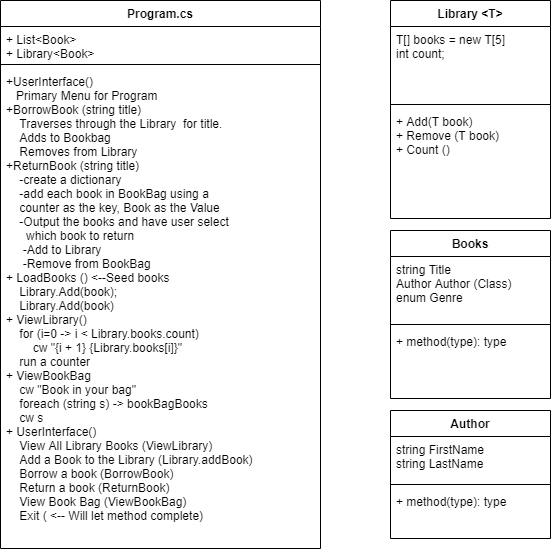

The diagram above was exported from draw.io. Its source (the exported page's mxGraphModel, read from the mxfile embedded in the PNG):
<mxGraphModel dx="362" dy="322" grid="1" gridSize="10" guides="1" tooltips="1" connect="1" arrows="1" fold="1" page="1" pageScale="1" pageWidth="850" pageHeight="1100" math="0" shadow="0">
  <root>
    <mxCell id="0" />
    <mxCell id="1" parent="0" />
    <mxCell id="p0XoeLaXyJKQ7ajoWr5a-9" value="Program.cs" style="swimlane;fontStyle=1;align=center;verticalAlign=top;childLayout=stackLayout;horizontal=1;startSize=26;horizontalStack=0;resizeParent=1;resizeParentMax=0;resizeLast=0;collapsible=1;marginBottom=0;" parent="1" vertex="1">
      <mxGeometry x="170" y="90" width="320" height="548" as="geometry" />
    </mxCell>
    <mxCell id="p0XoeLaXyJKQ7ajoWr5a-10" value="+ List&lt;Book&gt;&#10;+ Library&lt;Book&gt;" style="text;strokeColor=none;fillColor=none;align=left;verticalAlign=top;spacingLeft=4;spacingRight=4;overflow=hidden;rotatable=0;points=[[0,0.5],[1,0.5]];portConstraint=eastwest;" parent="p0XoeLaXyJKQ7ajoWr5a-9" vertex="1">
      <mxGeometry y="26" width="320" height="34" as="geometry" />
    </mxCell>
    <mxCell id="p0XoeLaXyJKQ7ajoWr5a-11" value="" style="line;strokeWidth=1;fillColor=none;align=left;verticalAlign=middle;spacingTop=-1;spacingLeft=3;spacingRight=3;rotatable=0;labelPosition=right;points=[];portConstraint=eastwest;" parent="p0XoeLaXyJKQ7ajoWr5a-9" vertex="1">
      <mxGeometry y="60" width="320" height="8" as="geometry" />
    </mxCell>
    <mxCell id="p0XoeLaXyJKQ7ajoWr5a-12" value="+UserInterface()&#10;   Primary Menu for Program&#10;+BorrowBook (string title)&#10;    Traverses through the Library  for title.&#10;    Adds to Bookbag&#10;    Removes from Library&#10;+ReturnBook (string title)&#10;    -create a dictionary&#10;    -add each book in BookBag using a&#10;    counter as the key, Book as the Value&#10;    -Output the books and have user select&#10;      which book to return&#10;     -Add to Library&#10;     -Remove from BookBag&#10;+ LoadBooks () &lt;--Seed books&#10;    Library.Add(book);&#10;    Library.Add(book)&#10;+ ViewLibrary()&#10;    for (i=0 -&gt; i &lt; Library.books.count) &#10;        cw &quot;{i + 1} {Library.books[i]}&quot;&#10;    run a counter&#10;+ ViewBookBag&#10;    cw &quot;Book in your bag&quot;&#10;    foreach (string s) -&gt; bookBagBooks &#10;    cw s&#10;+ UserInterface()&#10;    View All Library Books (ViewLibrary)&#10;    Add a Book to the Library (Library.addBook)&#10;    Borrow a book (BorrowBook)&#10;    Return a book (ReturnBook)&#10;    View Book Bag (ViewBookBag)&#10;    Exit ( &lt;-- Will let method complete)&#10;&#10;   " style="text;strokeColor=none;fillColor=none;align=left;verticalAlign=top;spacingLeft=4;spacingRight=4;overflow=hidden;rotatable=0;points=[[0,0.5],[1,0.5]];portConstraint=eastwest;" parent="p0XoeLaXyJKQ7ajoWr5a-9" vertex="1">
      <mxGeometry y="68" width="320" height="480" as="geometry" />
    </mxCell>
    <mxCell id="p0XoeLaXyJKQ7ajoWr5a-5" value="Library &lt;T&gt;" style="swimlane;fontStyle=1;align=center;verticalAlign=top;childLayout=stackLayout;horizontal=1;startSize=26;horizontalStack=0;resizeParent=1;resizeParentMax=0;resizeLast=0;collapsible=1;marginBottom=0;" parent="1" vertex="1">
      <mxGeometry x="560" y="90" width="160" height="218" as="geometry" />
    </mxCell>
    <mxCell id="p0XoeLaXyJKQ7ajoWr5a-6" value="T[] books = new T[5]&#10;int count;" style="text;strokeColor=none;fillColor=none;align=left;verticalAlign=top;spacingLeft=4;spacingRight=4;overflow=hidden;rotatable=0;points=[[0,0.5],[1,0.5]];portConstraint=eastwest;" parent="p0XoeLaXyJKQ7ajoWr5a-5" vertex="1">
      <mxGeometry y="26" width="160" height="74" as="geometry" />
    </mxCell>
    <mxCell id="p0XoeLaXyJKQ7ajoWr5a-7" value="" style="line;strokeWidth=1;fillColor=none;align=left;verticalAlign=middle;spacingTop=-1;spacingLeft=3;spacingRight=3;rotatable=0;labelPosition=right;points=[];portConstraint=eastwest;" parent="p0XoeLaXyJKQ7ajoWr5a-5" vertex="1">
      <mxGeometry y="100" width="160" height="8" as="geometry" />
    </mxCell>
    <mxCell id="p0XoeLaXyJKQ7ajoWr5a-8" value="+ Add(T book)&#10;+ Remove (T book)&#10;+ Count ()" style="text;strokeColor=none;fillColor=none;align=left;verticalAlign=top;spacingLeft=4;spacingRight=4;overflow=hidden;rotatable=0;points=[[0,0.5],[1,0.5]];portConstraint=eastwest;" parent="p0XoeLaXyJKQ7ajoWr5a-5" vertex="1">
      <mxGeometry y="108" width="160" height="110" as="geometry" />
    </mxCell>
    <mxCell id="p0XoeLaXyJKQ7ajoWr5a-1" value="Books" style="swimlane;fontStyle=1;align=center;verticalAlign=top;childLayout=stackLayout;horizontal=1;startSize=26;horizontalStack=0;resizeParent=1;resizeParentMax=0;resizeLast=0;collapsible=1;marginBottom=0;" parent="1" vertex="1">
      <mxGeometry x="560" y="320" width="160" height="168" as="geometry" />
    </mxCell>
    <mxCell id="p0XoeLaXyJKQ7ajoWr5a-2" value="string Title&#10;Author Author (Class)&#10;enum Genre" style="text;strokeColor=none;fillColor=none;align=left;verticalAlign=top;spacingLeft=4;spacingRight=4;overflow=hidden;rotatable=0;points=[[0,0.5],[1,0.5]];portConstraint=eastwest;" parent="p0XoeLaXyJKQ7ajoWr5a-1" vertex="1">
      <mxGeometry y="26" width="160" height="64" as="geometry" />
    </mxCell>
    <mxCell id="p0XoeLaXyJKQ7ajoWr5a-3" value="" style="line;strokeWidth=1;fillColor=none;align=left;verticalAlign=middle;spacingTop=-1;spacingLeft=3;spacingRight=3;rotatable=0;labelPosition=right;points=[];portConstraint=eastwest;" parent="p0XoeLaXyJKQ7ajoWr5a-1" vertex="1">
      <mxGeometry y="90" width="160" height="8" as="geometry" />
    </mxCell>
    <mxCell id="p0XoeLaXyJKQ7ajoWr5a-4" value="+ method(type): type" style="text;strokeColor=none;fillColor=none;align=left;verticalAlign=top;spacingLeft=4;spacingRight=4;overflow=hidden;rotatable=0;points=[[0,0.5],[1,0.5]];portConstraint=eastwest;" parent="p0XoeLaXyJKQ7ajoWr5a-1" vertex="1">
      <mxGeometry y="98" width="160" height="70" as="geometry" />
    </mxCell>
    <mxCell id="p0XoeLaXyJKQ7ajoWr5a-13" value="Author" style="swimlane;fontStyle=1;align=center;verticalAlign=top;childLayout=stackLayout;horizontal=1;startSize=26;horizontalStack=0;resizeParent=1;resizeParentMax=0;resizeLast=0;collapsible=1;marginBottom=0;" parent="1" vertex="1">
      <mxGeometry x="560" y="500" width="160" height="128" as="geometry" />
    </mxCell>
    <mxCell id="p0XoeLaXyJKQ7ajoWr5a-14" value="string FirstName&#10;string LastName" style="text;strokeColor=none;fillColor=none;align=left;verticalAlign=top;spacingLeft=4;spacingRight=4;overflow=hidden;rotatable=0;points=[[0,0.5],[1,0.5]];portConstraint=eastwest;" parent="p0XoeLaXyJKQ7ajoWr5a-13" vertex="1">
      <mxGeometry y="26" width="160" height="44" as="geometry" />
    </mxCell>
    <mxCell id="p0XoeLaXyJKQ7ajoWr5a-15" value="" style="line;strokeWidth=1;fillColor=none;align=left;verticalAlign=middle;spacingTop=-1;spacingLeft=3;spacingRight=3;rotatable=0;labelPosition=right;points=[];portConstraint=eastwest;" parent="p0XoeLaXyJKQ7ajoWr5a-13" vertex="1">
      <mxGeometry y="70" width="160" height="8" as="geometry" />
    </mxCell>
    <mxCell id="p0XoeLaXyJKQ7ajoWr5a-16" value="+ method(type): type" style="text;strokeColor=none;fillColor=none;align=left;verticalAlign=top;spacingLeft=4;spacingRight=4;overflow=hidden;rotatable=0;points=[[0,0.5],[1,0.5]];portConstraint=eastwest;" parent="p0XoeLaXyJKQ7ajoWr5a-13" vertex="1">
      <mxGeometry y="78" width="160" height="50" as="geometry" />
    </mxCell>
  </root>
</mxGraphModel>